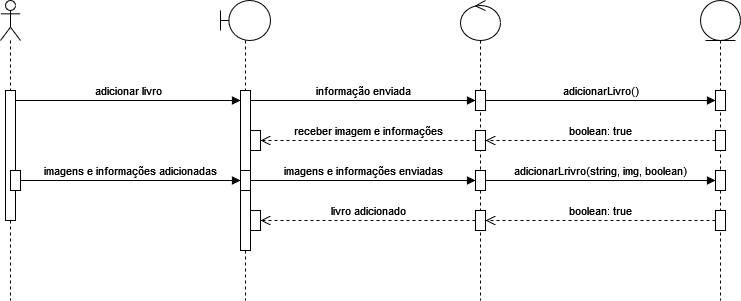

The diagram above was exported from draw.io. Its source (the exported page's mxGraphModel, read from the mxfile embedded in the PNG):
<mxGraphModel dx="2058" dy="597" grid="1" gridSize="10" guides="1" tooltips="1" connect="1" arrows="1" fold="1" page="1" pageScale="1" pageWidth="827" pageHeight="1169" math="0" shadow="0">
  <root>
    <mxCell id="0" />
    <mxCell id="1" parent="0" />
    <mxCell id="y96Rxr2AvziZzGY3Ui2U-1" value="" style="shape=umlLifeline;perimeter=lifelinePerimeter;whiteSpace=wrap;html=1;container=1;dropTarget=0;collapsible=0;recursiveResize=0;outlineConnect=0;portConstraint=eastwest;newEdgeStyle={&quot;curved&quot;:0,&quot;rounded&quot;:0};participant=umlActor;" vertex="1" parent="1">
      <mxGeometry x="-20" y="70" width="20" height="300" as="geometry" />
    </mxCell>
    <mxCell id="y96Rxr2AvziZzGY3Ui2U-2" value="" style="html=1;points=[[0,0,0,0,5],[0,1,0,0,-5],[1,0,0,0,5],[1,1,0,0,-5]];perimeter=orthogonalPerimeter;outlineConnect=0;targetShapes=umlLifeline;portConstraint=eastwest;newEdgeStyle={&quot;curved&quot;:0,&quot;rounded&quot;:0};" vertex="1" parent="y96Rxr2AvziZzGY3Ui2U-1">
      <mxGeometry x="5" y="90" width="10" height="130" as="geometry" />
    </mxCell>
    <mxCell id="y96Rxr2AvziZzGY3Ui2U-19" value="" style="html=1;points=[[0,0,0,0,5],[0,1,0,0,-5],[1,0,0,0,5],[1,1,0,0,-5]];perimeter=orthogonalPerimeter;outlineConnect=0;targetShapes=umlLifeline;portConstraint=eastwest;newEdgeStyle={&quot;curved&quot;:0,&quot;rounded&quot;:0};" vertex="1" parent="y96Rxr2AvziZzGY3Ui2U-1">
      <mxGeometry x="10" y="170" width="10" height="20" as="geometry" />
    </mxCell>
    <mxCell id="y96Rxr2AvziZzGY3Ui2U-4" value="" style="shape=umlLifeline;perimeter=lifelinePerimeter;whiteSpace=wrap;html=1;container=1;dropTarget=0;collapsible=0;recursiveResize=0;outlineConnect=0;portConstraint=eastwest;newEdgeStyle={&quot;curved&quot;:0,&quot;rounded&quot;:0};participant=umlBoundary;" vertex="1" parent="1">
      <mxGeometry x="200" y="70" width="50" height="300" as="geometry" />
    </mxCell>
    <mxCell id="y96Rxr2AvziZzGY3Ui2U-5" value="" style="html=1;points=[[0,0,0,0,5],[0,1,0,0,-5],[1,0,0,0,5],[1,1,0,0,-5]];perimeter=orthogonalPerimeter;outlineConnect=0;targetShapes=umlLifeline;portConstraint=eastwest;newEdgeStyle={&quot;curved&quot;:0,&quot;rounded&quot;:0};" vertex="1" parent="y96Rxr2AvziZzGY3Ui2U-4">
      <mxGeometry x="20" y="90" width="10" height="160" as="geometry" />
    </mxCell>
    <mxCell id="y96Rxr2AvziZzGY3Ui2U-17" value="" style="html=1;points=[[0,0,0,0,5],[0,1,0,0,-5],[1,0,0,0,5],[1,1,0,0,-5]];perimeter=orthogonalPerimeter;outlineConnect=0;targetShapes=umlLifeline;portConstraint=eastwest;newEdgeStyle={&quot;curved&quot;:0,&quot;rounded&quot;:0};" vertex="1" parent="y96Rxr2AvziZzGY3Ui2U-4">
      <mxGeometry x="30" y="130" width="10" height="20" as="geometry" />
    </mxCell>
    <mxCell id="y96Rxr2AvziZzGY3Ui2U-21" value="" style="html=1;points=[[0,0,0,0,5],[0,1,0,0,-5],[1,0,0,0,5],[1,1,0,0,-5]];perimeter=orthogonalPerimeter;outlineConnect=0;targetShapes=umlLifeline;portConstraint=eastwest;newEdgeStyle={&quot;curved&quot;:0,&quot;rounded&quot;:0};" vertex="1" parent="y96Rxr2AvziZzGY3Ui2U-4">
      <mxGeometry x="20" y="170" width="10" height="20" as="geometry" />
    </mxCell>
    <mxCell id="y96Rxr2AvziZzGY3Ui2U-32" value="" style="html=1;points=[[0,0,0,0,5],[0,1,0,0,-5],[1,0,0,0,5],[1,1,0,0,-5]];perimeter=orthogonalPerimeter;outlineConnect=0;targetShapes=umlLifeline;portConstraint=eastwest;newEdgeStyle={&quot;curved&quot;:0,&quot;rounded&quot;:0};" vertex="1" parent="y96Rxr2AvziZzGY3Ui2U-4">
      <mxGeometry x="30" y="210" width="10" height="20" as="geometry" />
    </mxCell>
    <mxCell id="y96Rxr2AvziZzGY3Ui2U-7" value="adicionar livro" style="html=1;verticalAlign=bottom;endArrow=block;curved=0;rounded=0;" edge="1" parent="1" source="y96Rxr2AvziZzGY3Ui2U-2">
      <mxGeometry width="80" relative="1" as="geometry">
        <mxPoint x="115" y="170" as="sourcePoint" />
        <mxPoint x="220" y="170" as="targetPoint" />
      </mxGeometry>
    </mxCell>
    <mxCell id="y96Rxr2AvziZzGY3Ui2U-8" value="" style="shape=umlLifeline;perimeter=lifelinePerimeter;whiteSpace=wrap;html=1;container=1;dropTarget=0;collapsible=0;recursiveResize=0;outlineConnect=0;portConstraint=eastwest;newEdgeStyle={&quot;curved&quot;:0,&quot;rounded&quot;:0};participant=umlControl;" vertex="1" parent="1">
      <mxGeometry x="440" y="70" width="40" height="300" as="geometry" />
    </mxCell>
    <mxCell id="y96Rxr2AvziZzGY3Ui2U-9" value="" style="html=1;points=[[0,0,0,0,5],[0,1,0,0,-5],[1,0,0,0,5],[1,1,0,0,-5]];perimeter=orthogonalPerimeter;outlineConnect=0;targetShapes=umlLifeline;portConstraint=eastwest;newEdgeStyle={&quot;curved&quot;:0,&quot;rounded&quot;:0};" vertex="1" parent="y96Rxr2AvziZzGY3Ui2U-8">
      <mxGeometry x="15" y="90" width="10" height="20" as="geometry" />
    </mxCell>
    <mxCell id="y96Rxr2AvziZzGY3Ui2U-16" value="" style="html=1;points=[[0,0,0,0,5],[0,1,0,0,-5],[1,0,0,0,5],[1,1,0,0,-5]];perimeter=orthogonalPerimeter;outlineConnect=0;targetShapes=umlLifeline;portConstraint=eastwest;newEdgeStyle={&quot;curved&quot;:0,&quot;rounded&quot;:0};" vertex="1" parent="y96Rxr2AvziZzGY3Ui2U-8">
      <mxGeometry x="15" y="130" width="10" height="20" as="geometry" />
    </mxCell>
    <mxCell id="y96Rxr2AvziZzGY3Ui2U-22" value="" style="html=1;points=[[0,0,0,0,5],[0,1,0,0,-5],[1,0,0,0,5],[1,1,0,0,-5]];perimeter=orthogonalPerimeter;outlineConnect=0;targetShapes=umlLifeline;portConstraint=eastwest;newEdgeStyle={&quot;curved&quot;:0,&quot;rounded&quot;:0};" vertex="1" parent="y96Rxr2AvziZzGY3Ui2U-8">
      <mxGeometry x="15" y="170" width="10" height="20" as="geometry" />
    </mxCell>
    <mxCell id="y96Rxr2AvziZzGY3Ui2U-30" value="" style="html=1;points=[[0,0,0,0,5],[0,1,0,0,-5],[1,0,0,0,5],[1,1,0,0,-5]];perimeter=orthogonalPerimeter;outlineConnect=0;targetShapes=umlLifeline;portConstraint=eastwest;newEdgeStyle={&quot;curved&quot;:0,&quot;rounded&quot;:0};" vertex="1" parent="y96Rxr2AvziZzGY3Ui2U-8">
      <mxGeometry x="15" y="210" width="10" height="20" as="geometry" />
    </mxCell>
    <mxCell id="y96Rxr2AvziZzGY3Ui2U-10" value="informação enviada" style="html=1;verticalAlign=bottom;endArrow=block;curved=0;rounded=0;" edge="1" parent="1" target="y96Rxr2AvziZzGY3Ui2U-9">
      <mxGeometry width="80" relative="1" as="geometry">
        <mxPoint x="230" y="170" as="sourcePoint" />
        <mxPoint x="310" y="170" as="targetPoint" />
      </mxGeometry>
    </mxCell>
    <mxCell id="y96Rxr2AvziZzGY3Ui2U-11" value="" style="shape=umlLifeline;perimeter=lifelinePerimeter;whiteSpace=wrap;html=1;container=1;dropTarget=0;collapsible=0;recursiveResize=0;outlineConnect=0;portConstraint=eastwest;newEdgeStyle={&quot;curved&quot;:0,&quot;rounded&quot;:0};participant=umlEntity;" vertex="1" parent="1">
      <mxGeometry x="680" y="70" width="40" height="300" as="geometry" />
    </mxCell>
    <mxCell id="y96Rxr2AvziZzGY3Ui2U-12" value="" style="html=1;points=[[0,0,0,0,5],[0,1,0,0,-5],[1,0,0,0,5],[1,1,0,0,-5]];perimeter=orthogonalPerimeter;outlineConnect=0;targetShapes=umlLifeline;portConstraint=eastwest;newEdgeStyle={&quot;curved&quot;:0,&quot;rounded&quot;:0};" vertex="1" parent="y96Rxr2AvziZzGY3Ui2U-11">
      <mxGeometry x="15" y="90" width="10" height="20" as="geometry" />
    </mxCell>
    <mxCell id="y96Rxr2AvziZzGY3Ui2U-13" value="" style="html=1;points=[[0,0,0,0,5],[0,1,0,0,-5],[1,0,0,0,5],[1,1,0,0,-5]];perimeter=orthogonalPerimeter;outlineConnect=0;targetShapes=umlLifeline;portConstraint=eastwest;newEdgeStyle={&quot;curved&quot;:0,&quot;rounded&quot;:0};" vertex="1" parent="y96Rxr2AvziZzGY3Ui2U-11">
      <mxGeometry x="15" y="130" width="10" height="20" as="geometry" />
    </mxCell>
    <mxCell id="y96Rxr2AvziZzGY3Ui2U-25" value="" style="html=1;points=[[0,0,0,0,5],[0,1,0,0,-5],[1,0,0,0,5],[1,1,0,0,-5]];perimeter=orthogonalPerimeter;outlineConnect=0;targetShapes=umlLifeline;portConstraint=eastwest;newEdgeStyle={&quot;curved&quot;:0,&quot;rounded&quot;:0};" vertex="1" parent="y96Rxr2AvziZzGY3Ui2U-11">
      <mxGeometry x="15" y="170" width="10" height="20" as="geometry" />
    </mxCell>
    <mxCell id="y96Rxr2AvziZzGY3Ui2U-29" value="" style="html=1;points=[[0,0,0,0,5],[0,1,0,0,-5],[1,0,0,0,5],[1,1,0,0,-5]];perimeter=orthogonalPerimeter;outlineConnect=0;targetShapes=umlLifeline;portConstraint=eastwest;newEdgeStyle={&quot;curved&quot;:0,&quot;rounded&quot;:0};" vertex="1" parent="y96Rxr2AvziZzGY3Ui2U-11">
      <mxGeometry x="15" y="210" width="10" height="20" as="geometry" />
    </mxCell>
    <mxCell id="y96Rxr2AvziZzGY3Ui2U-14" value="adicionarLivro()" style="html=1;verticalAlign=bottom;endArrow=block;curved=0;rounded=0;" edge="1" parent="1" source="y96Rxr2AvziZzGY3Ui2U-9" target="y96Rxr2AvziZzGY3Ui2U-12">
      <mxGeometry width="80" relative="1" as="geometry">
        <mxPoint x="390" y="170" as="sourcePoint" />
        <mxPoint x="470" y="170" as="targetPoint" />
      </mxGeometry>
    </mxCell>
    <mxCell id="y96Rxr2AvziZzGY3Ui2U-15" value="boolean: true" style="html=1;verticalAlign=bottom;endArrow=open;dashed=1;endSize=8;curved=0;rounded=0;" edge="1" parent="1" source="y96Rxr2AvziZzGY3Ui2U-13" target="y96Rxr2AvziZzGY3Ui2U-16">
      <mxGeometry relative="1" as="geometry">
        <mxPoint x="500" y="210" as="sourcePoint" />
        <mxPoint x="420" y="210" as="targetPoint" />
      </mxGeometry>
    </mxCell>
    <mxCell id="y96Rxr2AvziZzGY3Ui2U-18" value="receber imagem e informações" style="html=1;verticalAlign=bottom;endArrow=open;dashed=1;endSize=8;curved=0;rounded=0;" edge="1" parent="1" source="y96Rxr2AvziZzGY3Ui2U-16" target="y96Rxr2AvziZzGY3Ui2U-17">
      <mxGeometry relative="1" as="geometry">
        <mxPoint x="330" y="210" as="sourcePoint" />
        <mxPoint x="250" y="210" as="targetPoint" />
      </mxGeometry>
    </mxCell>
    <mxCell id="y96Rxr2AvziZzGY3Ui2U-20" value="imagens e informações adicionadas" style="html=1;verticalAlign=bottom;endArrow=block;curved=0;rounded=0;" edge="1" parent="1" source="y96Rxr2AvziZzGY3Ui2U-19" target="y96Rxr2AvziZzGY3Ui2U-21">
      <mxGeometry width="80" relative="1" as="geometry">
        <mxPoint x="110" y="250" as="sourcePoint" />
        <mxPoint x="190" y="250" as="targetPoint" />
      </mxGeometry>
    </mxCell>
    <mxCell id="y96Rxr2AvziZzGY3Ui2U-24" value="imagens e informações enviadas" style="html=1;verticalAlign=bottom;endArrow=block;curved=0;rounded=0;" edge="1" parent="1" source="y96Rxr2AvziZzGY3Ui2U-21" target="y96Rxr2AvziZzGY3Ui2U-22">
      <mxGeometry width="80" relative="1" as="geometry">
        <mxPoint x="260" y="250" as="sourcePoint" />
        <mxPoint x="340" y="250" as="targetPoint" />
      </mxGeometry>
    </mxCell>
    <mxCell id="y96Rxr2AvziZzGY3Ui2U-28" value="adicionarLrivro(string, img, boolean)" style="html=1;verticalAlign=bottom;endArrow=block;curved=0;rounded=0;" edge="1" parent="1" source="y96Rxr2AvziZzGY3Ui2U-22" target="y96Rxr2AvziZzGY3Ui2U-25">
      <mxGeometry width="80" relative="1" as="geometry">
        <mxPoint x="500" y="270" as="sourcePoint" />
        <mxPoint x="580" y="270" as="targetPoint" />
      </mxGeometry>
    </mxCell>
    <mxCell id="y96Rxr2AvziZzGY3Ui2U-31" value="boolean: true" style="html=1;verticalAlign=bottom;endArrow=open;dashed=1;endSize=8;curved=0;rounded=0;" edge="1" parent="1" source="y96Rxr2AvziZzGY3Ui2U-29" target="y96Rxr2AvziZzGY3Ui2U-30">
      <mxGeometry relative="1" as="geometry">
        <mxPoint x="530" y="340" as="sourcePoint" />
        <mxPoint x="450" y="340" as="targetPoint" />
      </mxGeometry>
    </mxCell>
    <mxCell id="y96Rxr2AvziZzGY3Ui2U-33" value="livro adicionado" style="html=1;verticalAlign=bottom;endArrow=open;dashed=1;endSize=8;curved=0;rounded=0;" edge="1" parent="1" source="y96Rxr2AvziZzGY3Ui2U-30" target="y96Rxr2AvziZzGY3Ui2U-32">
      <mxGeometry relative="1" as="geometry">
        <mxPoint x="330" y="320" as="sourcePoint" />
        <mxPoint x="250" y="320" as="targetPoint" />
      </mxGeometry>
    </mxCell>
  </root>
</mxGraphModel>